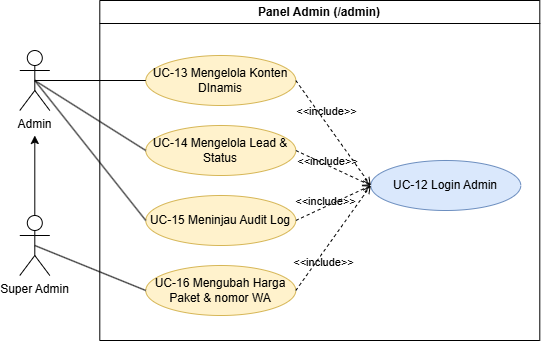

The diagram above was exported from draw.io. Its source (the exported page's mxGraphModel, read from the mxfile embedded in the PNG):
<mxGraphModel dx="2009" dy="1066" grid="1" gridSize="10" guides="1" tooltips="1" connect="1" arrows="1" fold="1" page="1" pageScale="1" pageWidth="850" pageHeight="1100" math="0" shadow="0">
  <root>
    <mxCell id="0" />
    <mxCell id="1" parent="0" />
    <mxCell id="2" parent="1" style="swimlane;whiteSpace=wrap;html=1;startSize=23;" value="&lt;font style=&quot;font-size: 12px;&quot;&gt;Panel Admin (/admin)&lt;/font&gt;" vertex="1">
      <mxGeometry height="340" width="440" x="205" y="1020" as="geometry">
        <mxRectangle height="30" width="200" x="370" y="150" as="alternateBounds" />
      </mxGeometry>
    </mxCell>
    <mxCell id="3" parent="2" style="ellipse;whiteSpace=wrap;html=1;align=center;fontStyle=0;fillColor=#dae8fc;strokeColor=#6c8ebf;" value="&lt;span&gt;UC-12 Login Admin&lt;/span&gt;" vertex="1">
      <mxGeometry height="50" width="150" x="271" y="160" as="geometry" />
    </mxCell>
    <mxCell id="4" parent="2" style="ellipse;whiteSpace=wrap;html=1;fontStyle=0;fillColor=#fff2cc;strokeColor=#d6b656;" value="UC-14 Mengelola Lead &amp;amp; Status" vertex="1">
      <mxGeometry height="50" width="150" x="46" y="125" as="geometry" />
    </mxCell>
    <mxCell id="5" parent="2" style="ellipse;whiteSpace=wrap;html=1;fontStyle=0;fillColor=#fff2cc;strokeColor=#d6b656;" value="UC-15 Meninjau Audit Log" vertex="1">
      <mxGeometry height="50" width="150" x="46" y="195" as="geometry" />
    </mxCell>
    <mxCell id="6" parent="2" style="ellipse;whiteSpace=wrap;html=1;fontStyle=0;fillColor=#fff2cc;strokeColor=#d6b656;" value="UC-16 Mengubah Harga Paket &amp;amp; nomor WA" vertex="1">
      <mxGeometry height="50" width="150" x="46" y="265" as="geometry" />
    </mxCell>
    <mxCell id="7" parent="2" style="ellipse;whiteSpace=wrap;html=1;fontStyle=0;fillColor=#fff2cc;strokeColor=#d6b656;" value="UC-13 Mengelola Konten DInamis" vertex="1">
      <mxGeometry height="50" width="150" x="46" y="55" as="geometry" />
    </mxCell>
    <mxCell id="8" edge="1" parent="2" source="7" style="edgeStyle=none;html=1;endArrow=open;verticalAlign=bottom;dashed=1;labelBackgroundColor=none;rounded=0;exitX=1;exitY=0.5;exitDx=0;exitDy=0;entryX=0;entryY=0.5;entryDx=0;entryDy=0;" target="3" value="&amp;lt;&amp;lt;include&amp;gt;&amp;gt;">
      <mxGeometry relative="1" width="160" x="-0.2205" y="2" as="geometry">
        <mxPoint as="offset" />
        <mxPoint x="346" y="50" as="sourcePoint" />
        <mxPoint x="246" y="50" as="targetPoint" />
      </mxGeometry>
    </mxCell>
    <mxCell id="9" edge="1" parent="2" source="4" style="edgeStyle=none;html=1;endArrow=open;verticalAlign=bottom;dashed=1;labelBackgroundColor=none;rounded=0;exitX=1;exitY=0.5;exitDx=0;exitDy=0;entryX=0;entryY=0.5;entryDx=0;entryDy=0;" target="3" value="&amp;lt;&amp;lt;include&amp;gt;&amp;gt;">
      <mxGeometry relative="1" width="160" x="-0.0881" y="-5" as="geometry">
        <mxPoint as="offset" />
        <mxPoint x="206" y="90" as="sourcePoint" />
        <mxPoint x="307" y="158" as="targetPoint" />
      </mxGeometry>
    </mxCell>
    <mxCell id="10" edge="1" parent="2" source="5" style="edgeStyle=none;html=1;endArrow=open;verticalAlign=bottom;dashed=1;labelBackgroundColor=none;rounded=0;exitX=1;exitY=0.5;exitDx=0;exitDy=0;entryX=0;entryY=0.5;entryDx=0;entryDy=0;" target="3" value="&amp;lt;&amp;lt;include&amp;gt;&amp;gt;">
      <mxGeometry relative="1" width="160" x="-0.2332" y="-4" as="geometry">
        <mxPoint as="offset" />
        <mxPoint x="206" y="160" as="sourcePoint" />
        <mxPoint x="266" y="180" as="targetPoint" />
      </mxGeometry>
    </mxCell>
    <mxCell id="11" edge="1" parent="2" source="6" style="edgeStyle=none;html=1;endArrow=open;verticalAlign=bottom;dashed=1;labelBackgroundColor=none;rounded=0;exitX=1;exitY=0.5;exitDx=0;exitDy=0;entryX=0;entryY=0.5;entryDx=0;entryDy=0;" target="3" value="&amp;lt;&amp;lt;include&amp;gt;&amp;gt;">
      <mxGeometry relative="1" width="160" x="-0.5077" y="-12" as="geometry">
        <mxPoint as="offset" />
        <mxPoint x="206" y="230" as="sourcePoint" />
        <mxPoint x="266" y="180" as="targetPoint" />
      </mxGeometry>
    </mxCell>
    <mxCell id="12" edge="1" parent="1" source="13" style="edgeStyle=orthogonalEdgeStyle;rounded=0;orthogonalLoop=1;jettySize=auto;html=1;" value="">
      <mxGeometry relative="1" as="geometry">
        <mxPoint x="140" y="1155" as="targetPoint" />
      </mxGeometry>
    </mxCell>
    <mxCell id="13" parent="1" style="shape=umlActor;html=1;verticalLabelPosition=bottom;verticalAlign=top;align=center;" value="Super Admin" vertex="1">
      <mxGeometry height="60" width="30" x="125" y="1235" as="geometry" />
    </mxCell>
    <mxCell id="14" parent="1" style="shape=umlActor;html=1;verticalLabelPosition=bottom;verticalAlign=top;align=center;" value="Admin" vertex="1">
      <mxGeometry height="60" width="30" x="125" y="1070" as="geometry" />
    </mxCell>
    <mxCell id="15" edge="1" parent="1" source="14" style="edgeStyle=none;html=1;endArrow=none;verticalAlign=bottom;rounded=0;exitX=0.5;exitY=0.5;exitDx=0;exitDy=0;exitPerimeter=0;entryX=0;entryY=0.5;entryDx=0;entryDy=0;" target="7" value="">
      <mxGeometry relative="1" width="160" as="geometry">
        <mxPoint x="75" y="835" as="sourcePoint" />
        <mxPoint x="300" y="1185" as="targetPoint" />
      </mxGeometry>
    </mxCell>
    <mxCell id="16" edge="1" parent="1" source="14" style="edgeStyle=none;html=1;endArrow=none;verticalAlign=bottom;rounded=0;exitX=0.5;exitY=0.5;exitDx=0;exitDy=0;exitPerimeter=0;entryX=0;entryY=0.5;entryDx=0;entryDy=0;" target="4" value="">
      <mxGeometry relative="1" width="160" as="geometry">
        <mxPoint x="150" y="1105" as="sourcePoint" />
        <mxPoint x="360" y="1040" as="targetPoint" />
      </mxGeometry>
    </mxCell>
    <mxCell id="17" edge="1" parent="1" source="14" style="edgeStyle=none;html=1;endArrow=none;verticalAlign=bottom;rounded=0;exitX=0.5;exitY=0.5;exitDx=0;exitDy=0;exitPerimeter=0;entryX=0;entryY=0.5;entryDx=0;entryDy=0;" target="5" value="">
      <mxGeometry relative="1" width="160" as="geometry">
        <mxPoint x="150" y="1110" as="sourcePoint" />
        <mxPoint x="360" y="1180" as="targetPoint" />
      </mxGeometry>
    </mxCell>
    <mxCell id="18" edge="1" parent="1" source="13" style="edgeStyle=none;html=1;endArrow=none;verticalAlign=bottom;rounded=0;exitX=0.5;exitY=0.5;exitDx=0;exitDy=0;exitPerimeter=0;entryX=0;entryY=0.5;entryDx=0;entryDy=0;" target="6" value="">
      <mxGeometry relative="1" width="160" as="geometry">
        <mxPoint x="150" y="1110" as="sourcePoint" />
        <mxPoint x="360" y="1250" as="targetPoint" />
      </mxGeometry>
    </mxCell>
  </root>
</mxGraphModel>